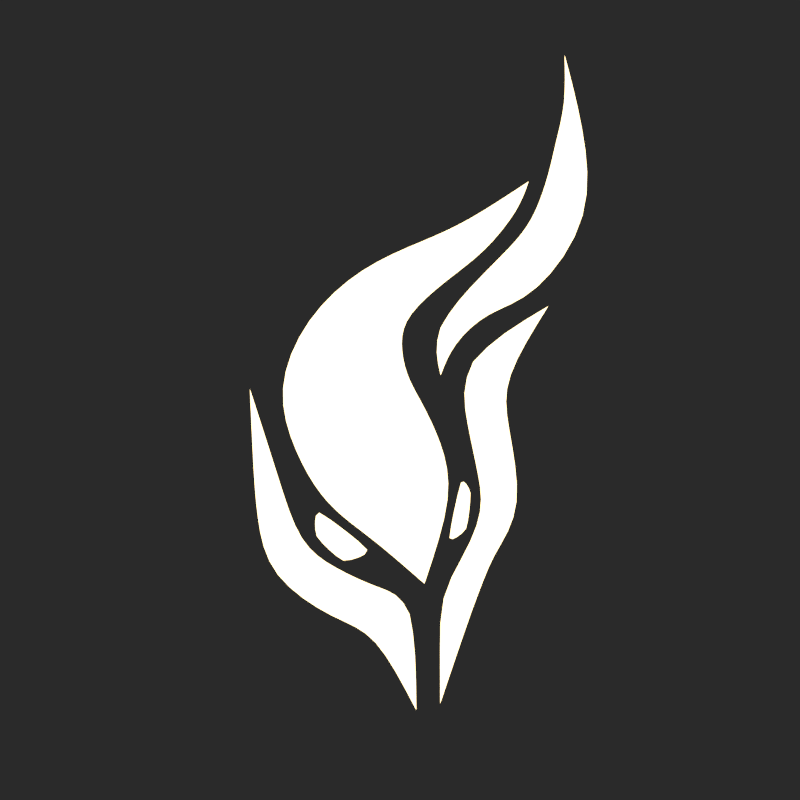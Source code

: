 # Source: logo.blend  (saved by Blender 2.79.0; exported with 4.5.12 LTS)
import bpy
from mathutils import Matrix  # noqa: F401  (used for matrix-valued properties, if any)

bpy.ops.wm.read_factory_settings(use_empty=True)
scene = bpy.context.scene
scene.name = 'Scene'

# ---- collections
col_collection_1 = bpy.data.collections.new('Collection 1'); scene.collection.children.link(col_collection_1)
col_collection_1.hide_render = True
col_collection_1.hide_viewport = True
col_collection_2 = bpy.data.collections.new('Collection 2'); scene.collection.children.link(col_collection_2)

# ---- materials (node trees are filled in below, after node groups)
mat_emit = bpy.data.materials.new('Emit')
mat_emit.alpha_threshold = 0.0
mat_emit.roughness = 0.5
mat_emit_001 = bpy.data.materials.new('Emit.001')
mat_emit_001.alpha_threshold = 0.0
mat_emit_001.roughness = 0.5

# ---- material node trees
mat_emit.use_nodes = True; mat_emit.node_tree.nodes.clear()
_N = mat_emit.node_tree.nodes; _L = mat_emit.node_tree.links
n0 = _N.new('ShaderNodeOutputMaterial'); n0.name = 'Material Output'; n0.location = (300, 300)
n1 = _N.new('ShaderNodeEmission'); n1.name = 'Emission'; n1.location = (10, 300)
n1.inputs[0].default_value = (0.8, 0.6081, 0.306, 1.0)
n1.inputs[1].default_value = 4.0
_L.new(n1.outputs[0], n0.inputs[0])
n0.is_active_output = True
mat_emit_001.use_nodes = True; mat_emit_001.node_tree.nodes.clear()
_N = mat_emit_001.node_tree.nodes; _L = mat_emit_001.node_tree.links
n0 = _N.new('ShaderNodeOutputMaterial'); n0.name = 'Material Output'; n0.location = (300, 300)
n1 = _N.new('ShaderNodeEmission'); n1.name = 'Emission'; n1.location = (10, 300)
n1.inputs[0].default_value = (0.8, 0.6081, 0.306, 1.0)
n1.inputs[1].default_value = 4.0
_L.new(n1.outputs[0], n0.inputs[0])
n0.is_active_output = True

# ---- world
world_world = bpy.data.worlds.new('World'); scene.world = world_world
world_world.color = (0.02315, 0.02315, 0.02315)
world_world.use_sun_shadow = False
world_world.sun_shadow_jitter_overblur = 0.0
world_world.cycles.sampling_method = 'MANUAL'

# ---- cameras
cam_camera = bpy.data.cameras.new('Camera')
cam_camera.clip_end = 100.0
cam_camera.lens = 35.0
cam_camera.sensor_width = 32.0
cam_camera.sensor_height = 18.0
cam_camera.ortho_scale = 7.314
cam_camera.dof.focus_distance = 0.0

# ---- lights
light_lamp = bpy.data.lights.new('Lamp', 'POINT')
light_lamp.transmission_factor = 0.0
light_lamp.cutoff_distance = 30.0
light_lamp.energy = 100.0
light_lamp.shadow_buffer_clip_start = 1.001
light_lamp.shadow_soft_size = 0.1
light_lamp.shadow_maximum_resolution = 0.006
light_lamp.use_absolute_resolution = True

# ---- meshes
me_plane_001 = bpy.data.meshes.new('Plane.001')
me_plane_001.from_pydata([(-0.4408, -0.4372, 0.0), (-0.262, -0.5415, 0.0), (0.1536, -0.2236, 0.0), (0.05189, -0.7341, 0.0), (-0.6093, -0.3117, 0.0), (0.0502, 0.0706, 0.0), (-0.7776, -0.07761, 0.0), (-0.1182, 0.2826, 0.0), (-0.929, 0.2753, 0.0), (-0.2597, 0.3983, 0.0), (-0.7946, 0.7035, 0.0), (-0.3131, 0.5833, 0.0), (-0.4984, 1.027, 0.0), (-0.2463, 0.7624, 0.0), (-0.1553, 1.207, 0.0), (-0.004168, 0.9979, 0.0), (0.07698, 1.334, 0.0), (0.2012, 1.176, 0.0), (0.4094, 1.601, 0.0), (0.3699, 1.438, 0.0), (-0.1507, 0.6565, 0.0), (0.1157, 0.8011, 0.0), (0.3891, 0.8695, 0.0), (0.732, 1.334, 0.0), (-0.1801, 0.4542, 0.0), (0.1055, 1.028, 0.0), (0.2928, 1.203, 0.0), (0.3995, 1.359, 0.0), (0.4787, 1.599, 0.0), (-0.2169, 0.6908, 0.0), (0.6727, 1.861, 0.0), (0.5119, 1.76, 0.0), (0.5673, 2.265, 0.0), (0.5734, 1.983, 0.0), (-0.4675, -0.6508, 0.0), (-0.2345, -0.8034, 0.0), (-0.6862, -0.5344, 0.0), (-0.8579, -0.2318, 0.0), (-1.071, 0.2649, 1.442e-08), (-0.01505, -0.8412, 0.0), (-0.4547, -1.012, -1.586e-06), (-0.2241, -1.051, -9.374e-07), (-0.8637, -0.799, -1.255e-06), (-0.9638, -0.4625, -7.211e-07), (-1.013, -0.1523, -4.182e-07), (0.05133, -1.478, -1.457e-06)], [], [(0, 1, 3, 2), (0, 2, 5, 4), (4, 5, 7, 6), (6, 7, 9, 8), (8, 9, 11, 10), (10, 11, 13, 12), (12, 13, 15, 14), (14, 15, 17, 16), (16, 17, 19, 18), (23, 28, 27, 22), (21, 26, 25, 20), (20, 25, 29, 24), (22, 27, 26, 21), (23, 30, 31, 28), (30, 32, 33, 31), (37, 43, 42, 36), (34, 40, 41, 35), (38, 44, 43, 37), (36, 42, 40, 34), (35, 41, 45, 39)])
_k = {(1, 3): 1.0, (2, 3): 1.0, (18, 19): 1.0, (16, 18): 1.0, (20, 24): 1.0, (24, 29): 1.0, (32, 33): 1.0, (30, 32): 1.0, (37, 38): 1.0, (41, 45): 1.0, (38, 44): 1.0, (39, 45): 1.0}
me_plane_001.attributes.new('crease_edge', 'FLOAT', 'EDGE').data.foreach_set('value', [_k.get((min(e.vertices), max(e.vertices)), 0.0) for e in me_plane_001.edges])
me_plane_001.materials.append(mat_emit)
me_plane_001.use_remesh_preserve_volume = False
me_plane_001.use_remesh_preserve_attributes = False
me_plane_001.use_mirror_vertex_groups = False
me_plane_001.update()
me_plane = bpy.data.meshes.new('Plane')
me_plane.from_pydata([(-0.1615, -0.4627, 0.01865), (-0.03362, -0.5932, 0.01445), (-0.1616, -0.3364, -0.04699), (0.1055, -0.5595, -0.05438), (0.5519, -0.4616, 0.01611), (0.5785, -0.2785, 0.02298), (0.4604, -0.5306, -0.05156), (0.5386, -0.2164, -0.04012)], [], [(0, 1, 3, 2), (4, 5, 7, 6)])
_k = {(0, 2): 0.30588, (0, 1): 0.30588, (1, 3): 0.30588, (2, 3): 0.54118, (4, 6): 0.30588, (4, 5): 0.30588, (5, 7): 0.30588, (6, 7): 0.54118}
me_plane.attributes.new('crease_edge', 'FLOAT', 'EDGE').data.foreach_set('value', [_k.get((min(e.vertices), max(e.vertices)), 0.0) for e in me_plane.edges])
me_plane.materials.append(mat_emit)
me_plane.use_remesh_preserve_volume = False
me_plane.use_remesh_preserve_attributes = False
me_plane.use_mirror_vertex_groups = False
me_plane.update()
me_plane_000 = bpy.data.meshes.new('Plane.000')
me_plane_000.from_pydata([(-0.4408, -0.4372, 0.0), (-0.262, -0.5415, 0.0), (0.1536, -0.2236, 0.0), (0.0299, -0.7517, 9.807e-09), (-0.6093, -0.3117, 0.0), (0.0502, 0.0706, 0.0), (-0.7776, -0.07761, 0.0), (-0.08991, 0.2937, 0.0), (-0.929, 0.2753, 0.0), (-0.1872, 0.4266, 0.0), (-0.7946, 0.7035, 0.0), (-0.2406, 0.6116, 0.0), (-0.4984, 1.027, 0.0), (-0.2208, 0.7724, 0.0), (-0.1553, 1.207, 0.0), (-0.004168, 0.9979, 0.0), (0.07698, 1.334, 0.0), (0.2012, 1.176, 0.0), (0.4094, 1.601, 0.0), (0.3699, 1.438, 0.0), (0.05964, 0.628, 0.0), (0.2422, 0.84, 0.0), (0.5075, 0.935, 0.0), (0.8029, 1.431, 0.0), (0.01091, 0.4471, 0.0), (0.2097, 1.064, 0.0), (0.3788, 1.258, 0.0), (0.4697, 1.423, 0.0), (0.5249, 1.669, 0.0), (-0.0718, 0.6999, 0.0), (0.6921, 1.949, 0.0), (0.542, 1.833, 0.0), (0.5474, 2.342, 0.0), (0.5812, 2.061, 0.0), (-0.4887, -0.7144, -0.00214), (-0.2345, -0.8034, 0.0), (-0.7074, -0.598, -0.00214), (-0.8579, -0.2318, 0.0), (-1.071, 0.2649, 1.442e-08), (-0.01505, -0.8412, 0.0), (-0.4547, -1.012, -1.586e-06), (-0.2241, -1.051, -9.374e-07), (-0.8637, -0.799, -1.255e-06), (-0.9638, -0.4625, -7.211e-07), (-1.013, -0.1523, -4.182e-07), (0.05133, -1.478, -1.457e-06), (0.2867, -0.1126, -0.0004602), (0.1918, 0.1679, -4.472e-06), (0.3432, -0.3577, -0.000763), (0.1254, -0.8131, -5.492e-06), (0.1845, -1.428, -4.457e-06), (0.09884, 0.5434, -4.472e-06), (0.4168, 0.208, 0.001527), (0.3642, 0.4552, 0.003384), (0.5601, -0.2671, 0.0001459), (0.4077, -0.5561, 0.001048), (0.3222, -0.8389, -4.89e-06), (0.5875, 0.8984, 0.003264)], [], [(0, 1, 3, 2), (0, 2, 5, 4), (4, 5, 7, 6), (6, 7, 9, 8), (8, 9, 11, 10), (10, 11, 13, 12), (12, 13, 15, 14), (14, 15, 17, 16), (16, 17, 19, 18), (23, 28, 27, 22), (21, 26, 25, 20), (20, 25, 29, 24), (22, 27, 26, 21), (23, 30, 31, 28), (30, 32, 33, 31), (37, 43, 42, 36), (34, 40, 41, 35), (38, 44, 43, 37), (36, 42, 40, 34), (35, 41, 45, 39), (49, 55, 54, 48), (46, 52, 53, 47), (50, 56, 55, 49), (48, 54, 52, 46), (47, 53, 57, 51)])
_k = {(1, 3): 1.0, (2, 3): 1.0, (18, 19): 1.0, (16, 18): 1.0, (20, 24): 1.0, (24, 29): 1.0, (32, 33): 1.0, (30, 32): 1.0, (37, 38): 1.0, (41, 45): 1.0, (38, 44): 1.0, (39, 45): 1.0, (48, 49): 0.82745, (49, 50): 0.82745, (53, 57): 1.0, (49, 55): 0.31373, (50, 56): 1.0, (51, 57): 1.0}
me_plane_000.attributes.new('crease_edge', 'FLOAT', 'EDGE').data.foreach_set('value', [_k.get((min(e.vertices), max(e.vertices)), 0.0) for e in me_plane_000.edges])
me_plane_000.materials.append(mat_emit_001)
me_plane_000.use_remesh_preserve_volume = False
me_plane_000.use_remesh_preserve_attributes = False
me_plane_000.use_mirror_vertex_groups = False
me_plane_000.update()

# ---- objects
ob_logo2 = bpy.data.objects.new('Logo2', me_plane_001)
ob_lamp = bpy.data.objects.new('Lamp', light_lamp)
ob_camera = bpy.data.objects.new('Camera', cam_camera)
ob_plane = bpy.data.objects.new('Plane', me_plane)
ob_plane_001 = bpy.data.objects.new('Plane.001', me_plane_000)

# ---- transforms, parenting, visibility, modifiers, constraints
ob_logo2.location = (0.5044, -1.302, 0.0)
ob_logo2.lineart.crease_threshold = 0.0
_m = ob_logo2.modifiers.new('Subsurf', 'SUBSURF')
_m.uv_smooth = 'PRESERVE_CORNERS'
_m.quality = 2
_m.levels = 3
_m.show_only_control_edges = False
ob_lamp.location = (4.076, 1.005, 5.904)
ob_lamp.rotation_euler = (0.6503, 0.05522, 1.866)
ob_lamp.lock_rotations_4d = False
ob_lamp.empty_display_type = 'ARROWS'
ob_lamp.color = (0.0, 0.0, 0.0, 0.0)
ob_lamp.lineart.crease_threshold = 0.0
ob_camera.location = (0.1837, -0.9841, 5.02)
ob_camera.lock_rotations_4d = False
ob_camera.empty_display_type = 'ARROWS'
ob_camera.color = (0.0, 0.0, 0.0, 0.0)
ob_camera.display_type = 'WIRE'
ob_camera.lineart.crease_threshold = 0.0
ob_plane.location = (-0.1283, -1.193, -0.02496)
ob_plane.rotation_euler = (-1.556e-05, -0.001317, 0.03762)
ob_plane.scale = (1.225, 1.225, 1.225)
ob_plane.lineart.crease_threshold = 0.0
_m = ob_plane.modifiers.new('Subsurf', 'SUBSURF')
_m.uv_smooth = 'PRESERVE_CORNERS'
_m.quality = 2
_m.levels = 3
_m.show_only_control_edges = False
ob_plane_001.location = (0.3642, -1.286, -6.276e-07)
ob_plane_001.rotation_euler = (0.0, -0.0, -0.09364)
ob_plane_001.lineart.crease_threshold = 0.0
_m = ob_plane_001.modifiers.new('Subsurf', 'SUBSURF')
_m.uv_smooth = 'PRESERVE_CORNERS'
_m.quality = 2
_m.levels = 3
_m.show_only_control_edges = False

# ---- collection membership
col_collection_1.objects.link(ob_logo2)
col_collection_1.objects.link(ob_lamp)
col_collection_1.objects.link(ob_camera)
col_collection_2.objects.link(ob_plane)
col_collection_2.objects.link(ob_plane_001)

# ---- scene / render settings (as saved in the file)
scene.camera = ob_camera
scene.frame_start = 1; scene.frame_end = 250; scene.frame_set(1)
scene.render.engine = 'CYCLES'
scene.render.resolution_x = 1000
scene.render.resolution_y = 1000
scene.render.dither_intensity = 0.0
scene.cycles.use_denoising = False
scene.cycles.samples = 64
scene.cycles.sampling_pattern = 'TABULATED_SOBOL'
scene.cycles.use_adaptive_sampling = False
scene.cycles.use_light_tree = False
scene.cycles.blur_glossy = 0.0
scene.cycles.max_bounces = 1
scene.cycles.sample_clamp_indirect = 0.0
scene.view_settings.view_transform = 'Standard'
bpy.context.view_layer.update()
